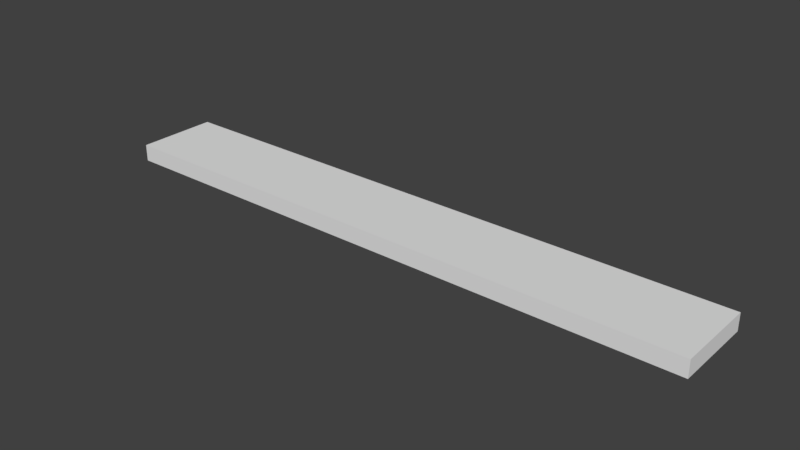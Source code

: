 # Source: Plank1.blend  (saved by Blender 2.78.0; exported with 4.5.12 LTS)
import bpy
from mathutils import Matrix  # noqa: F401  (used for matrix-valued properties, if any)

bpy.ops.wm.read_factory_settings(use_empty=True)
scene = bpy.context.scene
scene.name = 'Scene'

# ---- collections
col_collection_1 = bpy.data.collections.new('Collection 1'); scene.collection.children.link(col_collection_1)

# ---- materials (node trees are filled in below, after node groups)
mat_material = bpy.data.materials.new('Material')
mat_material.alpha_threshold = 0.0
mat_material.use_transparent_shadow = False
mat_material.roughness = 0.5
mat_material.line_color = (0.0, 0.0, 0.0, 1.0)

# ---- material node trees

# ---- world
world_world = bpy.data.worlds.new('World'); scene.world = world_world
world_world.color = (0.05088, 0.05088, 0.05088)
world_world.use_sun_shadow = False
world_world.sun_shadow_jitter_overblur = 0.0
world_world.cycles.sampling_method = 'MANUAL'

# ---- meshes
me_cube = bpy.data.meshes.new('Cube')
me_cube.from_pydata([(7.359, 1.0, -0.255), (7.359, -1.0, -0.255), (-7.359, -1.0, -0.255), (-7.359, 1.0, -0.255), (7.359, 1.0, 0.1586), (7.359, -1.0, 0.1586), (-7.359, -1.0, 0.1586), (-7.359, 1.0, 0.1586)], [], [(0, 1, 2, 3), (4, 7, 6, 5), (0, 4, 5, 1), (1, 5, 6, 2), (2, 6, 7, 3), (4, 0, 3, 7)])
_uv = me_cube.uv_layers.new(name='UVMap')
_uv.uv.foreach_set('vector', [0.18, 0.09965, 0.2887, 0.09965, 0.2887, 0.8996, 0.18, 0.8996, 0.1559, 0.1016, 0.1559, 0.9015, 0.04721, 0.9015, 0.04721, 0.1016, 0.4075, 0.09996, 0.573, 0.09996, 0.573, 0.8999, 0.4075, 0.8999, 0.9067, 0.1043, 0.9292, 0.1043, 0.9292, 0.9043, 0.9067, 0.9043, 0.7683, 0.8979, 0.6028, 0.8979, 0.6028, 0.09801, 0.7683, 0.09801, 0.9536, 0.1024, 0.9761, 0.1024, 0.9761, 0.9023, 0.9536, 0.9023])
me_cube.materials.append(mat_material)
me_cube.use_remesh_preserve_volume = False
me_cube.use_remesh_preserve_attributes = False
me_cube.use_mirror_vertex_groups = False
me_cube.update()

# ---- objects
ob_cube = bpy.data.objects.new('Cube', me_cube)

# ---- transforms, parenting, visibility, modifiers, constraints
ob_cube.location = (0.0, 0.0, 0.0)
ob_cube.lock_rotations_4d = False
ob_cube.empty_display_type = 'ARROWS'
ob_cube.lineart.crease_threshold = 0.0

# ---- collection membership
col_collection_1.objects.link(ob_cube)

# ---- scene / render settings (as saved in the file)
scene.frame_start = 1; scene.frame_end = 250; scene.frame_set(1)
scene.render.engine = 'BLENDER_EEVEE_NEXT'
scene.render.resolution_percentage = 50
scene.render.dither_intensity = 0.0
scene.cycles.use_denoising = False
scene.cycles.samples = 128
scene.cycles.sampling_pattern = 'TABULATED_SOBOL'
scene.cycles.light_sampling_threshold = 0.0
scene.cycles.use_adaptive_sampling = False
scene.cycles.use_light_tree = False
scene.cycles.blur_glossy = 0.0
scene.cycles.sample_clamp_indirect = 0.0
scene.view_settings.view_transform = 'Standard'
bpy.context.view_layer.update()

# ---- added for rendering (the .blend has no active camera and no usable light): camera, sun
cam_auto = bpy.data.cameras.new('AutoCamera')
cam_auto.lens = 50.0
cam_auto.sensor_width = 36.0
cam_auto.clip_end = 1000.0
ob_auto_camera = bpy.data.objects.new('AutoCamera', cam_auto)
scene.collection.objects.link(ob_auto_camera)
ob_auto_camera.location = (13.7478, -16.4973, 10.9501)
ob_auto_camera.rotation_euler = (1.09748, -7.21219e-08, 0.694738)
scene.camera = ob_auto_camera
light_auto_sun = bpy.data.lights.new('AutoSun', 'SUN')
light_auto_sun.energy = 3.0
light_auto_sun.angle = 0.0523599
ob_auto_sun = bpy.data.objects.new('AutoSun', light_auto_sun)
scene.collection.objects.link(ob_auto_sun)
ob_auto_sun.rotation_euler = (0.872665, 0.174533, 0.523599)
bpy.context.view_layer.update()
